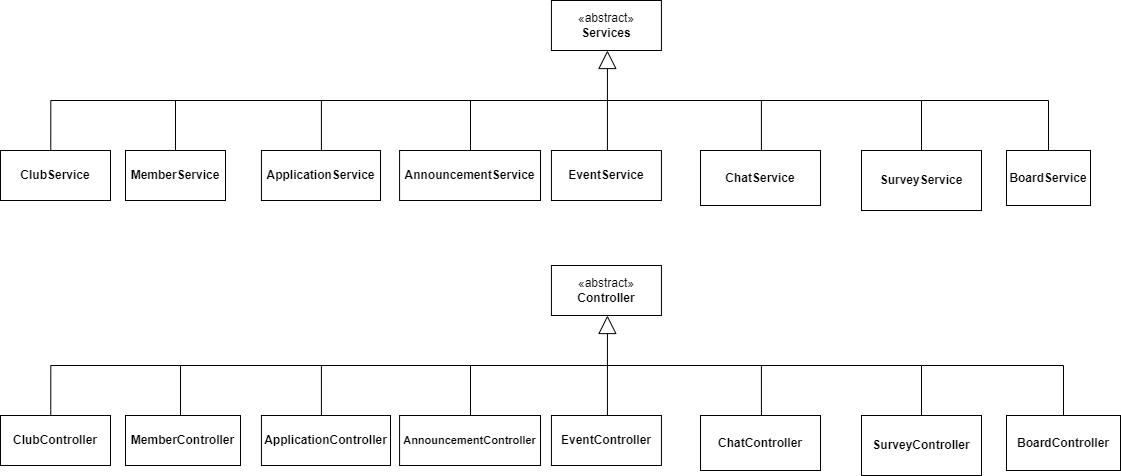

The diagram above was exported from draw.io. Its source (the exported page's mxGraphModel, read from the mxfile embedded in the PNG):
<mxGraphModel dx="2086" dy="3024" grid="1" gridSize="10" guides="1" tooltips="1" connect="1" arrows="1" fold="1" page="1" pageScale="1" pageWidth="827" pageHeight="1169" background="#ffffff" math="0" shadow="0">
  <root>
    <mxCell id="WIyWlLk6GJQsqaUBKTNV-0" />
    <mxCell id="WIyWlLk6GJQsqaUBKTNV-1" parent="WIyWlLk6GJQsqaUBKTNV-0" />
    <mxCell id="sj0W9sybqw3wlJSP0GW8-0" value="«abstract»&lt;div&gt;&lt;b&gt;Services&lt;/b&gt;&lt;/div&gt;" style="html=1;whiteSpace=wrap;" vertex="1" parent="WIyWlLk6GJQsqaUBKTNV-1">
      <mxGeometry x="510.9200000000001" y="-1320" width="110" height="50" as="geometry" />
    </mxCell>
    <mxCell id="sj0W9sybqw3wlJSP0GW8-1" value="«abstract»&lt;div&gt;&lt;b&gt;Controller&lt;/b&gt;&lt;/div&gt;" style="html=1;whiteSpace=wrap;" vertex="1" parent="WIyWlLk6GJQsqaUBKTNV-1">
      <mxGeometry x="510.91999999999996" y="-1055" width="110" height="50" as="geometry" />
    </mxCell>
    <mxCell id="sj0W9sybqw3wlJSP0GW8-2" value="&lt;b&gt;AnnouncementService&lt;/b&gt;" style="html=1;whiteSpace=wrap;" vertex="1" parent="WIyWlLk6GJQsqaUBKTNV-1">
      <mxGeometry x="359.08" y="-1170" width="140.92" height="50" as="geometry" />
    </mxCell>
    <mxCell id="sj0W9sybqw3wlJSP0GW8-3" value="&lt;b&gt;EventService&lt;/b&gt;" style="html=1;whiteSpace=wrap;" vertex="1" parent="WIyWlLk6GJQsqaUBKTNV-1">
      <mxGeometry x="510.91999999999996" y="-1170" width="110" height="50" as="geometry" />
    </mxCell>
    <mxCell id="sj0W9sybqw3wlJSP0GW8-4" value="&lt;b&gt;ApplicationService&lt;/b&gt;" style="html=1;whiteSpace=wrap;" vertex="1" parent="WIyWlLk6GJQsqaUBKTNV-1">
      <mxGeometry x="220.92" y="-1170" width="119.08" height="50" as="geometry" />
    </mxCell>
    <mxCell id="sj0W9sybqw3wlJSP0GW8-5" value="" style="endArrow=none;html=1;edgeStyle=orthogonalEdgeStyle;rounded=0;entryX=0.5;entryY=0;entryDx=0;entryDy=0;" edge="1" parent="WIyWlLk6GJQsqaUBKTNV-1">
      <mxGeometry relative="1" as="geometry">
        <mxPoint x="430" y="-1170" as="sourcePoint" />
        <mxPoint x="720.9200000000001" y="-1170" as="targetPoint" />
        <Array as="points">
          <mxPoint x="430" y="-1170" />
          <mxPoint x="430" y="-1220" />
          <mxPoint x="721" y="-1220" />
        </Array>
      </mxGeometry>
    </mxCell>
    <mxCell id="sj0W9sybqw3wlJSP0GW8-6" value="" style="endArrow=none;html=1;edgeStyle=orthogonalEdgeStyle;rounded=0;exitX=0.5;exitY=0;exitDx=0;exitDy=0;entryX=0.5;entryY=0;entryDx=0;entryDy=0;" edge="1" parent="WIyWlLk6GJQsqaUBKTNV-1" target="sj0W9sybqw3wlJSP0GW8-8">
      <mxGeometry relative="1" as="geometry">
        <mxPoint x="280.9200000000001" y="-1170" as="sourcePoint" />
        <mxPoint x="835.92" y="-1170" as="targetPoint" />
        <Array as="points">
          <mxPoint x="281" y="-1220" />
          <mxPoint x="881" y="-1220" />
        </Array>
      </mxGeometry>
    </mxCell>
    <mxCell id="sj0W9sybqw3wlJSP0GW8-7" value="" style="endArrow=block;endSize=16;endFill=0;html=1;rounded=0;exitX=0.5;exitY=0;exitDx=0;exitDy=0;" edge="1" parent="WIyWlLk6GJQsqaUBKTNV-1">
      <mxGeometry width="160" relative="1" as="geometry">
        <mxPoint x="566.92" y="-1170" as="sourcePoint" />
        <mxPoint x="566.92" y="-1270" as="targetPoint" />
      </mxGeometry>
    </mxCell>
    <mxCell id="sj0W9sybqw3wlJSP0GW8-8" value="&lt;b&gt;SurveyService&lt;/b&gt;" style="rounded=0;whiteSpace=wrap;html=1;" vertex="1" parent="WIyWlLk6GJQsqaUBKTNV-1">
      <mxGeometry x="821" y="-1170" width="120" height="60" as="geometry" />
    </mxCell>
    <mxCell id="sj0W9sybqw3wlJSP0GW8-9" value="&lt;b&gt;MemberService&lt;/b&gt;" style="html=1;whiteSpace=wrap;" vertex="1" parent="WIyWlLk6GJQsqaUBKTNV-1">
      <mxGeometry x="85" y="-1170" width="100" height="50" as="geometry" />
    </mxCell>
    <mxCell id="sj0W9sybqw3wlJSP0GW8-10" value="&lt;b&gt;BoardService&lt;/b&gt;" style="html=1;whiteSpace=wrap;" vertex="1" parent="WIyWlLk6GJQsqaUBKTNV-1">
      <mxGeometry x="966" y="-1170" width="84" height="55" as="geometry" />
    </mxCell>
    <mxCell id="sj0W9sybqw3wlJSP0GW8-11" value="&lt;b&gt;ClubService&lt;/b&gt;" style="html=1;whiteSpace=wrap;" vertex="1" parent="WIyWlLk6GJQsqaUBKTNV-1">
      <mxGeometry x="-40" y="-1170" width="110" height="50" as="geometry" />
    </mxCell>
    <mxCell id="sj0W9sybqw3wlJSP0GW8-12" value="" style="endArrow=none;html=1;edgeStyle=orthogonalEdgeStyle;rounded=0;exitX=0.457;exitY=-0.012;exitDx=0;exitDy=0;entryX=0.5;entryY=0;entryDx=0;entryDy=0;exitPerimeter=0;" edge="1" parent="WIyWlLk6GJQsqaUBKTNV-1" source="sj0W9sybqw3wlJSP0GW8-11" target="sj0W9sybqw3wlJSP0GW8-9">
      <mxGeometry relative="1" as="geometry">
        <mxPoint x="-78.95000000000005" y="-1170" as="sourcePoint" />
        <mxPoint x="206.1300000000001" y="-1170" as="targetPoint" />
        <Array as="points">
          <mxPoint x="10" y="-1220" />
          <mxPoint x="135" y="-1220" />
        </Array>
      </mxGeometry>
    </mxCell>
    <mxCell id="sj0W9sybqw3wlJSP0GW8-13" value="" style="endArrow=none;html=1;rounded=0;" edge="1" parent="WIyWlLk6GJQsqaUBKTNV-1">
      <mxGeometry width="50" height="50" relative="1" as="geometry">
        <mxPoint x="81" y="-1220" as="sourcePoint" />
        <mxPoint x="311" y="-1220" as="targetPoint" />
      </mxGeometry>
    </mxCell>
    <mxCell id="sj0W9sybqw3wlJSP0GW8-14" value="" style="endArrow=none;html=1;rounded=0;entryX=0.5;entryY=0;entryDx=0;entryDy=0;" edge="1" parent="WIyWlLk6GJQsqaUBKTNV-1" target="sj0W9sybqw3wlJSP0GW8-10">
      <mxGeometry width="50" height="50" relative="1" as="geometry">
        <mxPoint x="881" y="-1220" as="sourcePoint" />
        <mxPoint x="1061" y="-1220" as="targetPoint" />
        <Array as="points">
          <mxPoint x="1008" y="-1220" />
        </Array>
      </mxGeometry>
    </mxCell>
    <mxCell id="sj0W9sybqw3wlJSP0GW8-15" value="&lt;b&gt;ChatService&lt;/b&gt;" style="rounded=0;whiteSpace=wrap;html=1;" vertex="1" parent="WIyWlLk6GJQsqaUBKTNV-1">
      <mxGeometry x="660" y="-1170" width="120" height="55" as="geometry" />
    </mxCell>
    <mxCell id="sj0W9sybqw3wlJSP0GW8-16" value="&lt;b&gt;EventController&lt;/b&gt;" style="html=1;whiteSpace=wrap;" vertex="1" parent="WIyWlLk6GJQsqaUBKTNV-1">
      <mxGeometry x="510.91999999999996" y="-905" width="110" height="50" as="geometry" />
    </mxCell>
    <mxCell id="sj0W9sybqw3wlJSP0GW8-17" value="&lt;b&gt;&lt;font style=&quot;font-size: 11px;&quot;&gt;AnnouncementController&lt;/font&gt;&lt;/b&gt;" style="html=1;whiteSpace=wrap;" vertex="1" parent="WIyWlLk6GJQsqaUBKTNV-1">
      <mxGeometry x="359.08" y="-905" width="140.92" height="50" as="geometry" />
    </mxCell>
    <mxCell id="sj0W9sybqw3wlJSP0GW8-18" value="&lt;b&gt;ApplicationController&lt;/b&gt;" style="html=1;whiteSpace=wrap;" vertex="1" parent="WIyWlLk6GJQsqaUBKTNV-1">
      <mxGeometry x="220.92" y="-905" width="129.08" height="50" as="geometry" />
    </mxCell>
    <mxCell id="sj0W9sybqw3wlJSP0GW8-19" value="" style="endArrow=none;html=1;edgeStyle=orthogonalEdgeStyle;rounded=0;entryX=0.5;entryY=0;entryDx=0;entryDy=0;" edge="1" parent="WIyWlLk6GJQsqaUBKTNV-1">
      <mxGeometry relative="1" as="geometry">
        <mxPoint x="430" y="-905" as="sourcePoint" />
        <mxPoint x="720.9200000000001" y="-905" as="targetPoint" />
        <Array as="points">
          <mxPoint x="430" y="-905" />
          <mxPoint x="430" y="-955" />
          <mxPoint x="721" y="-955" />
        </Array>
      </mxGeometry>
    </mxCell>
    <mxCell id="sj0W9sybqw3wlJSP0GW8-20" value="" style="endArrow=none;html=1;edgeStyle=orthogonalEdgeStyle;rounded=0;exitX=0.5;exitY=0;exitDx=0;exitDy=0;entryX=0.5;entryY=0;entryDx=0;entryDy=0;" edge="1" parent="WIyWlLk6GJQsqaUBKTNV-1" target="sj0W9sybqw3wlJSP0GW8-22">
      <mxGeometry relative="1" as="geometry">
        <mxPoint x="280.9200000000001" y="-905" as="sourcePoint" />
        <mxPoint x="835.92" y="-905" as="targetPoint" />
        <Array as="points">
          <mxPoint x="281" y="-955" />
          <mxPoint x="881" y="-955" />
        </Array>
      </mxGeometry>
    </mxCell>
    <mxCell id="sj0W9sybqw3wlJSP0GW8-21" value="" style="endArrow=block;endSize=16;endFill=0;html=1;rounded=0;exitX=0.5;exitY=0;exitDx=0;exitDy=0;" edge="1" parent="WIyWlLk6GJQsqaUBKTNV-1">
      <mxGeometry width="160" relative="1" as="geometry">
        <mxPoint x="566.92" y="-905" as="sourcePoint" />
        <mxPoint x="566.92" y="-1005" as="targetPoint" />
      </mxGeometry>
    </mxCell>
    <mxCell id="sj0W9sybqw3wlJSP0GW8-22" value="&lt;b&gt;SurveyController&lt;/b&gt;" style="rounded=0;whiteSpace=wrap;html=1;" vertex="1" parent="WIyWlLk6GJQsqaUBKTNV-1">
      <mxGeometry x="821" y="-905" width="120" height="60" as="geometry" />
    </mxCell>
    <mxCell id="sj0W9sybqw3wlJSP0GW8-23" value="&lt;b&gt;MemberController&lt;/b&gt;" style="html=1;whiteSpace=wrap;" vertex="1" parent="WIyWlLk6GJQsqaUBKTNV-1">
      <mxGeometry x="85" y="-905" width="115" height="50" as="geometry" />
    </mxCell>
    <mxCell id="sj0W9sybqw3wlJSP0GW8-24" value="&lt;b&gt;BoardController&lt;/b&gt;" style="html=1;whiteSpace=wrap;" vertex="1" parent="WIyWlLk6GJQsqaUBKTNV-1">
      <mxGeometry x="966" y="-905" width="114" height="55" as="geometry" />
    </mxCell>
    <mxCell id="sj0W9sybqw3wlJSP0GW8-25" value="&lt;b&gt;ClubController&lt;/b&gt;" style="html=1;whiteSpace=wrap;" vertex="1" parent="WIyWlLk6GJQsqaUBKTNV-1">
      <mxGeometry x="-40" y="-905" width="110" height="50" as="geometry" />
    </mxCell>
    <mxCell id="sj0W9sybqw3wlJSP0GW8-26" value="" style="endArrow=none;html=1;edgeStyle=orthogonalEdgeStyle;rounded=0;exitX=0.457;exitY=-0.012;exitDx=0;exitDy=0;entryX=0.5;entryY=0;entryDx=0;entryDy=0;exitPerimeter=0;" edge="1" parent="WIyWlLk6GJQsqaUBKTNV-1" source="sj0W9sybqw3wlJSP0GW8-25" target="sj0W9sybqw3wlJSP0GW8-23">
      <mxGeometry relative="1" as="geometry">
        <mxPoint x="-78.95000000000005" y="-905" as="sourcePoint" />
        <mxPoint x="206.1300000000001" y="-905" as="targetPoint" />
        <Array as="points">
          <mxPoint x="10" y="-955" />
          <mxPoint x="140" y="-955" />
          <mxPoint x="140" y="-905" />
        </Array>
      </mxGeometry>
    </mxCell>
    <mxCell id="sj0W9sybqw3wlJSP0GW8-27" value="" style="endArrow=none;html=1;rounded=0;" edge="1" parent="WIyWlLk6GJQsqaUBKTNV-1">
      <mxGeometry width="50" height="50" relative="1" as="geometry">
        <mxPoint x="81" y="-955" as="sourcePoint" />
        <mxPoint x="311" y="-955" as="targetPoint" />
      </mxGeometry>
    </mxCell>
    <mxCell id="sj0W9sybqw3wlJSP0GW8-28" value="" style="endArrow=none;html=1;rounded=0;entryX=0.5;entryY=0;entryDx=0;entryDy=0;" edge="1" parent="WIyWlLk6GJQsqaUBKTNV-1" target="sj0W9sybqw3wlJSP0GW8-24">
      <mxGeometry width="50" height="50" relative="1" as="geometry">
        <mxPoint x="881" y="-955" as="sourcePoint" />
        <mxPoint x="1061" y="-955" as="targetPoint" />
        <Array as="points">
          <mxPoint x="1023" y="-955" />
        </Array>
      </mxGeometry>
    </mxCell>
    <mxCell id="sj0W9sybqw3wlJSP0GW8-29" value="&lt;b&gt;ChatController&lt;/b&gt;" style="rounded=0;whiteSpace=wrap;html=1;" vertex="1" parent="WIyWlLk6GJQsqaUBKTNV-1">
      <mxGeometry x="660" y="-905" width="120" height="55" as="geometry" />
    </mxCell>
  </root>
</mxGraphModel>